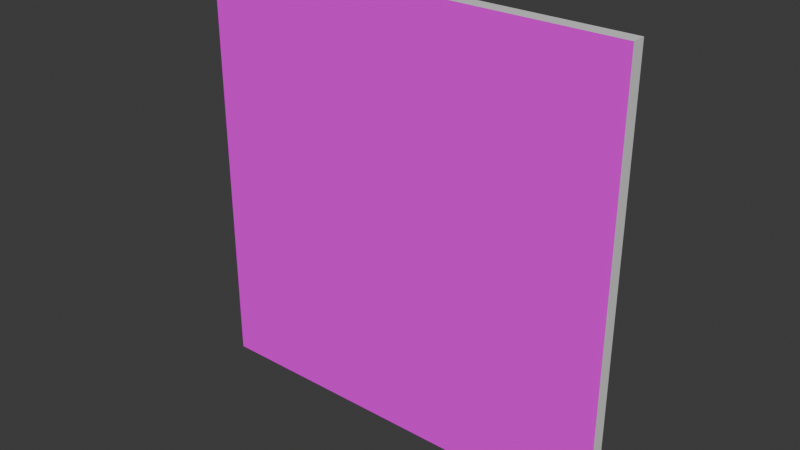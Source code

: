 # Source: back_wall.blend  (saved by Blender 4.0.36; exported with 4.5.12 LTS)
import bpy
from mathutils import Matrix  # noqa: F401  (used for matrix-valued properties, if any)

bpy.ops.wm.read_factory_settings(use_empty=True)
scene = bpy.context.scene
scene.name = 'Scene'

# ---- images (referenced by path relative to the original .blend; pixels are not part of the script)
import os
ASSET_DIR = os.environ.get("B2B_ASSET_DIR", "")  # directory of the original .blend (textures are referenced by path, not embedded)
HERE = os.path.dirname(os.path.abspath(__file__))  # packed textures are extracted next to this script under _unpacked/

def load_image(name, relpath, width, height, colorspace="sRGB"):
    """Load a texture the original file referenced (path relative to the .blend, or extracted next to this script)."""
    p = next((c for c in (os.path.join(HERE, relpath), os.path.join(ASSET_DIR, relpath)) if relpath and os.path.exists(c)), "")
    if p:
        img = bpy.data.images.load(p, check_existing=True)
        img.name = name
    else:  # same state as the original file: an image datablock whose file is absent (Cycles renders it pink)
        img = bpy.data.images.new(name, width, height)
        img.source = "FILE"
        img.filepath = "//" + (relpath or name)
    img.colorspace_settings.name = colorspace
    return img
img_wall_paper_png = load_image('wall_paper.png', 'wall_paper.png', 1024, 1024, 'sRGB')

# ---- materials (node trees are filled in below, after node groups)
mat_base = bpy.data.materials.new('Base')
mat_base.use_transparent_shadow = False
mat_wallpaper = bpy.data.materials.new('WallPaper')
mat_wallpaper.use_transparent_shadow = False

# ---- material node trees
mat_base.use_nodes = True; mat_base.node_tree.nodes.clear()
_N = mat_base.node_tree.nodes; _L = mat_base.node_tree.links
n0 = _N.new('ShaderNodeBsdfPrincipled'); n0.name = 'Principled BSDF'; n0.location = (10, 300)
n0.inputs[3].default_value = 1.45
n1 = _N.new('ShaderNodeOutputMaterial'); n1.name = 'Material Output'; n1.location = (300, 300)
_L.new(n0.outputs[0], n1.inputs[0])
n1.is_active_output = True
mat_wallpaper.use_nodes = True; mat_wallpaper.node_tree.nodes.clear()
_N = mat_wallpaper.node_tree.nodes; _L = mat_wallpaper.node_tree.links
n0 = _N.new('ShaderNodeBsdfPrincipled'); n0.name = 'Principled BSDF'; n0.location = (10, 300)
n0.inputs[2].default_value = 1.0
n0.inputs[3].default_value = 1.0
n1 = _N.new('ShaderNodeOutputMaterial'); n1.name = 'Material Output'; n1.location = (300, 300)
n2 = _N.new('ShaderNodeTexImage'); n2.name = 'Image Texture'; n2.location = (-280, 278)
n2.image = img_wall_paper_png
_L.new(n0.outputs[0], n1.inputs[0])
_L.new(n2.outputs[0], n0.inputs[0])
n1.is_active_output = True

# ---- world
world_world = bpy.data.worlds.new('World'); scene.world = world_world
world_world.use_nodes = True; world_world.node_tree.nodes.clear()
_N = world_world.node_tree.nodes; _L = world_world.node_tree.links
n0 = _N.new('ShaderNodeOutputWorld'); n0.name = 'World Output'; n0.location = (300, 300)
n1 = _N.new('ShaderNodeBackground'); n1.name = 'Background'; n1.location = (10, 300)
n1.inputs[0].default_value = (0.05088, 0.05088, 0.05088, 1.0)
_L.new(n1.outputs[0], n0.inputs[0])
n0.is_active_output = True
world_world.color = (0.05088, 0.05088, 0.05088)
world_world.use_sun_shadow = False
world_world.sun_shadow_jitter_overblur = 0.0

# ---- meshes
me_cube_004 = bpy.data.meshes.new('Cube.004')
me_cube_004.from_pydata([(-3.0, -0.1, 0.0), (-3.0, -0.1, 6.0), (-3.0, 0.1, 0.0), (-3.0, 0.1, 6.0), (3.0, -0.1, 0.0), (3.0, -0.1, 6.0), (3.0, 0.1, 0.0), (3.0, 0.1, 6.0)], [], [(0, 1, 3, 2), (2, 3, 7, 6), (6, 7, 5, 4), (4, 5, 1, 0), (2, 6, 4, 0), (7, 3, 1, 5)])
me_cube_004.polygons.foreach_set('material_index', [0, 0, 0, 1, 0, 0])
_uv = me_cube_004.uv_layers.new(name='UVMap')
_uv.uv.foreach_set('vector', [0.375, 0.0, 0.625, 0.0, 0.625, 0.25, 0.375, 0.25, 0.375, 0.25, 0.625, 0.25, 0.625, 0.5, 0.375, 0.5, 0.375, 0.5, 0.625, 0.5, 0.625, 0.75, 0.375, 0.75, 1.002, 0.002368, 0.9976, 1.002, -0.002357, 0.9976, 0.002368, -0.002357, 0.125, 0.5, 0.375, 0.5, 0.375, 0.75, 0.125, 0.75, 0.625, 0.5, 0.875, 0.5, 0.875, 0.75, 0.625, 0.75])
me_cube_004.materials.append(mat_base)
me_cube_004.materials.append(mat_wallpaper)
me_cube_004.update()

# ---- objects
ob_cube = bpy.data.objects.new('Cube', me_cube_004)

# ---- transforms, parenting, visibility, modifiers, constraints
ob_cube.location = (0.0, 0.0, 0.0)
ob_cube.scale = (1.033, 1.0, 1.033)

# ---- collection membership
scene.collection.objects.link(ob_cube)

# ---- scene / render settings (as saved in the file)
scene.frame_start = 1; scene.frame_end = 250; scene.frame_set(1)
scene.render.engine = 'BLENDER_EEVEE_NEXT'
scene.cycles.sampling_pattern = 'TABULATED_SOBOL'
bpy.context.view_layer.update()

# ---- added for rendering (the .blend has no active camera and no usable light): camera, sun
cam_auto = bpy.data.cameras.new('AutoCamera')
cam_auto.lens = 50.0
cam_auto.sensor_width = 36.0
cam_auto.clip_end = 1000.0
ob_auto_camera = bpy.data.objects.new('AutoCamera', cam_auto)
scene.collection.objects.link(ob_auto_camera)
ob_auto_camera.location = (8.11459, -9.73751, 9.59167)
ob_auto_camera.rotation_euler = (1.09748, -7.21219e-08, 0.694738)
scene.camera = ob_auto_camera
light_auto_sun = bpy.data.lights.new('AutoSun', 'SUN')
light_auto_sun.energy = 3.0
light_auto_sun.angle = 0.0523599
ob_auto_sun = bpy.data.objects.new('AutoSun', light_auto_sun)
scene.collection.objects.link(ob_auto_sun)
ob_auto_sun.rotation_euler = (0.872665, 0.174533, 0.523599)
bpy.context.view_layer.update()
